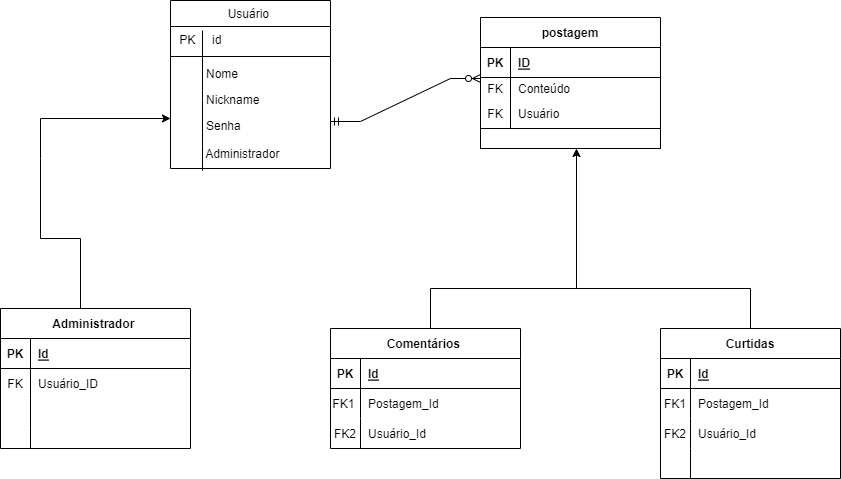

The diagram above was exported from draw.io. Its source (the exported page's mxGraphModel, read from the mxfile embedded in the PNG):
<mxGraphModel dx="1102" dy="557" grid="1" gridSize="10" guides="1" tooltips="1" connect="1" arrows="1" fold="1" page="1" pageScale="1" pageWidth="827" pageHeight="1169" math="1" shadow="0">
  <root>
    <mxCell id="WIyWlLk6GJQsqaUBKTNV-0" />
    <mxCell id="WIyWlLk6GJQsqaUBKTNV-1" parent="WIyWlLk6GJQsqaUBKTNV-0" />
    <mxCell id="zkfFHV4jXpPFQw0GAbJ--17" value="Usuário " style="swimlane;fontStyle=0;align=center;verticalAlign=top;childLayout=stackLayout;horizontal=1;startSize=26;horizontalStack=0;resizeParent=1;resizeLast=0;collapsible=1;marginBottom=0;rounded=0;shadow=0;strokeWidth=1;" parent="WIyWlLk6GJQsqaUBKTNV-1" vertex="1">
      <mxGeometry x="210" y="122" width="160" height="168" as="geometry">
        <mxRectangle x="550" y="140" width="160" height="26" as="alternateBounds" />
      </mxGeometry>
    </mxCell>
    <mxCell id="zkfFHV4jXpPFQw0GAbJ--19" value=" PK     id" style="text;align=left;verticalAlign=top;spacingLeft=4;spacingRight=4;overflow=hidden;rotatable=0;points=[[0,0.5],[1,0.5]];portConstraint=eastwest;rounded=0;shadow=0;html=0;" parent="zkfFHV4jXpPFQw0GAbJ--17" vertex="1">
      <mxGeometry y="26" width="160" height="26" as="geometry" />
    </mxCell>
    <mxCell id="zkfFHV4jXpPFQw0GAbJ--23" value="" style="line;html=1;strokeWidth=1;align=left;verticalAlign=middle;spacingTop=-1;spacingLeft=3;spacingRight=3;rotatable=0;labelPosition=right;points=[];portConstraint=eastwest;" parent="zkfFHV4jXpPFQw0GAbJ--17" vertex="1">
      <mxGeometry y="52" width="160" height="8" as="geometry" />
    </mxCell>
    <mxCell id="zkfFHV4jXpPFQw0GAbJ--22" value="         Nome&#10;&#10;         nickname &#10;" style="text;align=left;verticalAlign=top;spacingLeft=4;spacingRight=4;overflow=hidden;rotatable=0;points=[[0,0.5],[1,0.5]];portConstraint=eastwest;rounded=0;shadow=0;html=0;" parent="zkfFHV4jXpPFQw0GAbJ--17" vertex="1">
      <mxGeometry y="60" width="160" height="26" as="geometry" />
    </mxCell>
    <mxCell id="zkfFHV4jXpPFQw0GAbJ--24" value="         Nickname&#10; &#10;         &#10; &#10;        &#10;" style="text;align=left;verticalAlign=top;spacingLeft=4;spacingRight=4;overflow=hidden;rotatable=0;points=[[0,0.5],[1,0.5]];portConstraint=eastwest;" parent="zkfFHV4jXpPFQw0GAbJ--17" vertex="1">
      <mxGeometry y="86" width="160" height="26" as="geometry" />
    </mxCell>
    <mxCell id="zkfFHV4jXpPFQw0GAbJ--21" value="         Senha &#10;&#10;         Administrador &#10;" style="text;align=left;verticalAlign=top;spacingLeft=4;spacingRight=4;overflow=hidden;rotatable=0;points=[[0,0.5],[1,0.5]];portConstraint=eastwest;rounded=0;shadow=0;html=0;" parent="zkfFHV4jXpPFQw0GAbJ--17" vertex="1">
      <mxGeometry y="112" width="160" height="56" as="geometry" />
    </mxCell>
    <mxCell id="Ga7vPucm9SM5L6Rrj4Hl-10" value="" style="endArrow=none;html=1;rounded=0;" parent="zkfFHV4jXpPFQw0GAbJ--17" edge="1">
      <mxGeometry width="50" height="50" relative="1" as="geometry">
        <mxPoint x="32" y="170" as="sourcePoint" />
        <mxPoint x="32" y="30" as="targetPoint" />
        <Array as="points">
          <mxPoint x="32" y="100" />
        </Array>
      </mxGeometry>
    </mxCell>
    <mxCell id="Ga7vPucm9SM5L6Rrj4Hl-7" value="&amp;nbsp;" style="text;html=1;align=center;verticalAlign=middle;resizable=0;points=[];autosize=1;strokeColor=none;fillColor=none;rotation=180;" parent="WIyWlLk6GJQsqaUBKTNV-1" vertex="1">
      <mxGeometry x="510" y="270" width="20" height="20" as="geometry" />
    </mxCell>
    <mxCell id="hRnwkP7vVM_GQgZJ00hX-16" value="postagem" style="shape=table;startSize=30;container=1;collapsible=1;childLayout=tableLayout;fixedRows=1;rowLines=0;fontStyle=1;align=center;resizeLast=1;" parent="WIyWlLk6GJQsqaUBKTNV-1" vertex="1">
      <mxGeometry x="520" y="139" width="180" height="131" as="geometry" />
    </mxCell>
    <mxCell id="hRnwkP7vVM_GQgZJ00hX-17" value="" style="shape=partialRectangle;collapsible=0;dropTarget=0;pointerEvents=0;fillColor=none;top=0;left=0;bottom=1;right=0;points=[[0,0.5],[1,0.5]];portConstraint=eastwest;" parent="hRnwkP7vVM_GQgZJ00hX-16" vertex="1">
      <mxGeometry y="30" width="180" height="30" as="geometry" />
    </mxCell>
    <mxCell id="hRnwkP7vVM_GQgZJ00hX-18" value="PK" style="shape=partialRectangle;connectable=0;fillColor=none;top=0;left=0;bottom=0;right=0;fontStyle=1;overflow=hidden;" parent="hRnwkP7vVM_GQgZJ00hX-17" vertex="1">
      <mxGeometry width="30" height="30" as="geometry">
        <mxRectangle width="30" height="30" as="alternateBounds" />
      </mxGeometry>
    </mxCell>
    <mxCell id="hRnwkP7vVM_GQgZJ00hX-19" value="ID" style="shape=partialRectangle;connectable=0;fillColor=none;top=0;left=0;bottom=0;right=0;align=left;spacingLeft=6;fontStyle=5;overflow=hidden;" parent="hRnwkP7vVM_GQgZJ00hX-17" vertex="1">
      <mxGeometry x="30" width="150" height="30" as="geometry">
        <mxRectangle width="150" height="30" as="alternateBounds" />
      </mxGeometry>
    </mxCell>
    <mxCell id="hRnwkP7vVM_GQgZJ00hX-20" value="" style="shape=partialRectangle;collapsible=0;dropTarget=0;pointerEvents=0;fillColor=none;top=0;left=0;bottom=0;right=0;points=[[0,0.5],[1,0.5]];portConstraint=eastwest;" parent="hRnwkP7vVM_GQgZJ00hX-16" vertex="1">
      <mxGeometry y="60" width="180" height="21" as="geometry" />
    </mxCell>
    <mxCell id="hRnwkP7vVM_GQgZJ00hX-21" value="FK" style="shape=partialRectangle;connectable=0;fillColor=none;top=0;left=0;bottom=0;right=0;editable=1;overflow=hidden;" parent="hRnwkP7vVM_GQgZJ00hX-20" vertex="1">
      <mxGeometry width="30" height="21" as="geometry">
        <mxRectangle width="30" height="21" as="alternateBounds" />
      </mxGeometry>
    </mxCell>
    <mxCell id="hRnwkP7vVM_GQgZJ00hX-22" value="Conteúdo " style="shape=partialRectangle;connectable=0;fillColor=none;top=0;left=0;bottom=0;right=0;align=left;spacingLeft=6;overflow=hidden;" parent="hRnwkP7vVM_GQgZJ00hX-20" vertex="1">
      <mxGeometry x="30" width="150" height="21" as="geometry">
        <mxRectangle width="150" height="21" as="alternateBounds" />
      </mxGeometry>
    </mxCell>
    <mxCell id="hRnwkP7vVM_GQgZJ00hX-23" value="" style="shape=partialRectangle;collapsible=0;dropTarget=0;pointerEvents=0;fillColor=none;top=0;left=0;bottom=0;right=0;points=[[0,0.5],[1,0.5]];portConstraint=eastwest;" parent="hRnwkP7vVM_GQgZJ00hX-16" vertex="1">
      <mxGeometry y="81" width="180" height="30" as="geometry" />
    </mxCell>
    <mxCell id="hRnwkP7vVM_GQgZJ00hX-24" value="FK" style="shape=partialRectangle;connectable=0;fillColor=none;top=0;left=0;bottom=0;right=0;editable=1;overflow=hidden;" parent="hRnwkP7vVM_GQgZJ00hX-23" vertex="1">
      <mxGeometry width="30" height="30" as="geometry">
        <mxRectangle width="30" height="30" as="alternateBounds" />
      </mxGeometry>
    </mxCell>
    <mxCell id="hRnwkP7vVM_GQgZJ00hX-25" value="Usuário" style="shape=partialRectangle;connectable=0;fillColor=none;top=0;left=0;bottom=0;right=0;align=left;spacingLeft=6;overflow=hidden;" parent="hRnwkP7vVM_GQgZJ00hX-23" vertex="1">
      <mxGeometry x="30" width="150" height="30" as="geometry">
        <mxRectangle width="150" height="30" as="alternateBounds" />
      </mxGeometry>
    </mxCell>
    <mxCell id="hRnwkP7vVM_GQgZJ00hX-81" value="" style="whiteSpace=wrap;html=1;" parent="hRnwkP7vVM_GQgZJ00hX-16" vertex="1">
      <mxGeometry y="111" width="180" height="20" as="geometry" />
    </mxCell>
    <mxCell id="hRnwkP7vVM_GQgZJ00hX-30" value="Comentários " style="shape=table;startSize=30;container=1;collapsible=1;childLayout=tableLayout;fixedRows=1;rowLines=0;fontStyle=1;align=center;resizeLast=1;" parent="WIyWlLk6GJQsqaUBKTNV-1" vertex="1">
      <mxGeometry x="370" y="450" width="190" height="120" as="geometry" />
    </mxCell>
    <mxCell id="hRnwkP7vVM_GQgZJ00hX-31" value="" style="shape=partialRectangle;collapsible=0;dropTarget=0;pointerEvents=0;fillColor=none;top=0;left=0;bottom=1;right=0;points=[[0,0.5],[1,0.5]];portConstraint=eastwest;" parent="hRnwkP7vVM_GQgZJ00hX-30" vertex="1">
      <mxGeometry y="30" width="190" height="30" as="geometry" />
    </mxCell>
    <mxCell id="hRnwkP7vVM_GQgZJ00hX-32" value="PK" style="shape=partialRectangle;connectable=0;fillColor=none;top=0;left=0;bottom=0;right=0;fontStyle=1;overflow=hidden;" parent="hRnwkP7vVM_GQgZJ00hX-31" vertex="1">
      <mxGeometry width="30" height="30" as="geometry">
        <mxRectangle width="30" height="30" as="alternateBounds" />
      </mxGeometry>
    </mxCell>
    <mxCell id="hRnwkP7vVM_GQgZJ00hX-33" value="Id" style="shape=partialRectangle;connectable=0;fillColor=none;top=0;left=0;bottom=0;right=0;align=left;spacingLeft=6;fontStyle=5;overflow=hidden;" parent="hRnwkP7vVM_GQgZJ00hX-31" vertex="1">
      <mxGeometry x="30" width="160" height="30" as="geometry">
        <mxRectangle width="160" height="30" as="alternateBounds" />
      </mxGeometry>
    </mxCell>
    <mxCell id="hRnwkP7vVM_GQgZJ00hX-34" value="" style="shape=partialRectangle;collapsible=0;dropTarget=0;pointerEvents=0;fillColor=none;top=0;left=0;bottom=0;right=0;points=[[0,0.5],[1,0.5]];portConstraint=eastwest;" parent="hRnwkP7vVM_GQgZJ00hX-30" vertex="1">
      <mxGeometry y="60" width="190" height="30" as="geometry" />
    </mxCell>
    <mxCell id="hRnwkP7vVM_GQgZJ00hX-35" value="FK1 " style="shape=partialRectangle;connectable=0;fillColor=none;top=0;left=0;bottom=0;right=0;editable=1;overflow=hidden;" parent="hRnwkP7vVM_GQgZJ00hX-34" vertex="1">
      <mxGeometry width="30" height="30" as="geometry">
        <mxRectangle width="30" height="30" as="alternateBounds" />
      </mxGeometry>
    </mxCell>
    <mxCell id="hRnwkP7vVM_GQgZJ00hX-36" value="Postagem_Id" style="shape=partialRectangle;connectable=0;fillColor=none;top=0;left=0;bottom=0;right=0;align=left;spacingLeft=6;overflow=hidden;" parent="hRnwkP7vVM_GQgZJ00hX-34" vertex="1">
      <mxGeometry x="30" width="160" height="30" as="geometry">
        <mxRectangle width="160" height="30" as="alternateBounds" />
      </mxGeometry>
    </mxCell>
    <mxCell id="hRnwkP7vVM_GQgZJ00hX-37" value="" style="shape=partialRectangle;collapsible=0;dropTarget=0;pointerEvents=0;fillColor=none;top=0;left=0;bottom=0;right=0;points=[[0,0.5],[1,0.5]];portConstraint=eastwest;" parent="hRnwkP7vVM_GQgZJ00hX-30" vertex="1">
      <mxGeometry y="90" width="190" height="30" as="geometry" />
    </mxCell>
    <mxCell id="hRnwkP7vVM_GQgZJ00hX-38" value="FK2" style="shape=partialRectangle;connectable=0;fillColor=none;top=0;left=0;bottom=0;right=0;editable=1;overflow=hidden;" parent="hRnwkP7vVM_GQgZJ00hX-37" vertex="1">
      <mxGeometry width="30" height="30" as="geometry">
        <mxRectangle width="30" height="30" as="alternateBounds" />
      </mxGeometry>
    </mxCell>
    <mxCell id="hRnwkP7vVM_GQgZJ00hX-39" value="Usuário_Id" style="shape=partialRectangle;connectable=0;fillColor=none;top=0;left=0;bottom=0;right=0;align=left;spacingLeft=6;overflow=hidden;" parent="hRnwkP7vVM_GQgZJ00hX-37" vertex="1">
      <mxGeometry x="30" width="160" height="30" as="geometry">
        <mxRectangle width="160" height="30" as="alternateBounds" />
      </mxGeometry>
    </mxCell>
    <mxCell id="hRnwkP7vVM_GQgZJ00hX-43" value="Curtidas" style="shape=table;startSize=30;container=1;collapsible=1;childLayout=tableLayout;fixedRows=1;rowLines=0;fontStyle=1;align=center;resizeLast=1;" parent="WIyWlLk6GJQsqaUBKTNV-1" vertex="1">
      <mxGeometry x="700" y="450" width="180" height="150" as="geometry" />
    </mxCell>
    <mxCell id="hRnwkP7vVM_GQgZJ00hX-44" value="" style="shape=partialRectangle;collapsible=0;dropTarget=0;pointerEvents=0;fillColor=none;top=0;left=0;bottom=1;right=0;points=[[0,0.5],[1,0.5]];portConstraint=eastwest;" parent="hRnwkP7vVM_GQgZJ00hX-43" vertex="1">
      <mxGeometry y="30" width="180" height="30" as="geometry" />
    </mxCell>
    <mxCell id="hRnwkP7vVM_GQgZJ00hX-45" value="PK" style="shape=partialRectangle;connectable=0;fillColor=none;top=0;left=0;bottom=0;right=0;fontStyle=1;overflow=hidden;" parent="hRnwkP7vVM_GQgZJ00hX-44" vertex="1">
      <mxGeometry width="30" height="30" as="geometry">
        <mxRectangle width="30" height="30" as="alternateBounds" />
      </mxGeometry>
    </mxCell>
    <mxCell id="hRnwkP7vVM_GQgZJ00hX-46" value="Id" style="shape=partialRectangle;connectable=0;fillColor=none;top=0;left=0;bottom=0;right=0;align=left;spacingLeft=6;fontStyle=5;overflow=hidden;" parent="hRnwkP7vVM_GQgZJ00hX-44" vertex="1">
      <mxGeometry x="30" width="150" height="30" as="geometry">
        <mxRectangle width="150" height="30" as="alternateBounds" />
      </mxGeometry>
    </mxCell>
    <mxCell id="hRnwkP7vVM_GQgZJ00hX-47" value="" style="shape=partialRectangle;collapsible=0;dropTarget=0;pointerEvents=0;fillColor=none;top=0;left=0;bottom=0;right=0;points=[[0,0.5],[1,0.5]];portConstraint=eastwest;" parent="hRnwkP7vVM_GQgZJ00hX-43" vertex="1">
      <mxGeometry y="60" width="180" height="30" as="geometry" />
    </mxCell>
    <mxCell id="hRnwkP7vVM_GQgZJ00hX-48" value="FK1" style="shape=partialRectangle;connectable=0;fillColor=none;top=0;left=0;bottom=0;right=0;editable=1;overflow=hidden;" parent="hRnwkP7vVM_GQgZJ00hX-47" vertex="1">
      <mxGeometry width="30" height="30" as="geometry">
        <mxRectangle width="30" height="30" as="alternateBounds" />
      </mxGeometry>
    </mxCell>
    <mxCell id="hRnwkP7vVM_GQgZJ00hX-49" value="Postagem_Id" style="shape=partialRectangle;connectable=0;fillColor=none;top=0;left=0;bottom=0;right=0;align=left;spacingLeft=6;overflow=hidden;" parent="hRnwkP7vVM_GQgZJ00hX-47" vertex="1">
      <mxGeometry x="30" width="150" height="30" as="geometry">
        <mxRectangle width="150" height="30" as="alternateBounds" />
      </mxGeometry>
    </mxCell>
    <mxCell id="hRnwkP7vVM_GQgZJ00hX-50" value="" style="shape=partialRectangle;collapsible=0;dropTarget=0;pointerEvents=0;fillColor=none;top=0;left=0;bottom=0;right=0;points=[[0,0.5],[1,0.5]];portConstraint=eastwest;" parent="hRnwkP7vVM_GQgZJ00hX-43" vertex="1">
      <mxGeometry y="90" width="180" height="30" as="geometry" />
    </mxCell>
    <mxCell id="hRnwkP7vVM_GQgZJ00hX-51" value="FK2" style="shape=partialRectangle;connectable=0;fillColor=none;top=0;left=0;bottom=0;right=0;editable=1;overflow=hidden;" parent="hRnwkP7vVM_GQgZJ00hX-50" vertex="1">
      <mxGeometry width="30" height="30" as="geometry">
        <mxRectangle width="30" height="30" as="alternateBounds" />
      </mxGeometry>
    </mxCell>
    <mxCell id="hRnwkP7vVM_GQgZJ00hX-52" value="Usuário_Id" style="shape=partialRectangle;connectable=0;fillColor=none;top=0;left=0;bottom=0;right=0;align=left;spacingLeft=6;overflow=hidden;" parent="hRnwkP7vVM_GQgZJ00hX-50" vertex="1">
      <mxGeometry x="30" width="150" height="30" as="geometry">
        <mxRectangle width="150" height="30" as="alternateBounds" />
      </mxGeometry>
    </mxCell>
    <mxCell id="hRnwkP7vVM_GQgZJ00hX-53" value="" style="shape=partialRectangle;collapsible=0;dropTarget=0;pointerEvents=0;fillColor=none;top=0;left=0;bottom=0;right=0;points=[[0,0.5],[1,0.5]];portConstraint=eastwest;" parent="hRnwkP7vVM_GQgZJ00hX-43" vertex="1">
      <mxGeometry y="120" width="180" height="30" as="geometry" />
    </mxCell>
    <mxCell id="hRnwkP7vVM_GQgZJ00hX-54" value="" style="shape=partialRectangle;connectable=0;fillColor=none;top=0;left=0;bottom=0;right=0;editable=1;overflow=hidden;" parent="hRnwkP7vVM_GQgZJ00hX-53" vertex="1">
      <mxGeometry width="30" height="30" as="geometry">
        <mxRectangle width="30" height="30" as="alternateBounds" />
      </mxGeometry>
    </mxCell>
    <mxCell id="hRnwkP7vVM_GQgZJ00hX-55" value="" style="shape=partialRectangle;connectable=0;fillColor=none;top=0;left=0;bottom=0;right=0;align=left;spacingLeft=6;overflow=hidden;" parent="hRnwkP7vVM_GQgZJ00hX-53" vertex="1">
      <mxGeometry x="30" width="150" height="30" as="geometry">
        <mxRectangle width="150" height="30" as="alternateBounds" />
      </mxGeometry>
    </mxCell>
    <mxCell id="hRnwkP7vVM_GQgZJ00hX-56" value="Administrador " style="shape=table;startSize=30;container=1;collapsible=1;childLayout=tableLayout;fixedRows=1;rowLines=0;fontStyle=1;align=center;resizeLast=1;" parent="WIyWlLk6GJQsqaUBKTNV-1" vertex="1">
      <mxGeometry x="40" y="430" width="190" height="140" as="geometry" />
    </mxCell>
    <mxCell id="hRnwkP7vVM_GQgZJ00hX-57" value="" style="shape=partialRectangle;collapsible=0;dropTarget=0;pointerEvents=0;fillColor=none;top=0;left=0;bottom=1;right=0;points=[[0,0.5],[1,0.5]];portConstraint=eastwest;" parent="hRnwkP7vVM_GQgZJ00hX-56" vertex="1">
      <mxGeometry y="30" width="190" height="30" as="geometry" />
    </mxCell>
    <mxCell id="hRnwkP7vVM_GQgZJ00hX-58" value="PK" style="shape=partialRectangle;connectable=0;fillColor=none;top=0;left=0;bottom=0;right=0;fontStyle=1;overflow=hidden;" parent="hRnwkP7vVM_GQgZJ00hX-57" vertex="1">
      <mxGeometry width="30" height="30" as="geometry">
        <mxRectangle width="30" height="30" as="alternateBounds" />
      </mxGeometry>
    </mxCell>
    <mxCell id="hRnwkP7vVM_GQgZJ00hX-59" value="Id" style="shape=partialRectangle;connectable=0;fillColor=none;top=0;left=0;bottom=0;right=0;align=left;spacingLeft=6;fontStyle=5;overflow=hidden;" parent="hRnwkP7vVM_GQgZJ00hX-57" vertex="1">
      <mxGeometry x="30" width="160" height="30" as="geometry">
        <mxRectangle width="160" height="30" as="alternateBounds" />
      </mxGeometry>
    </mxCell>
    <mxCell id="hRnwkP7vVM_GQgZJ00hX-60" value="" style="shape=partialRectangle;collapsible=0;dropTarget=0;pointerEvents=0;fillColor=none;top=0;left=0;bottom=0;right=0;points=[[0,0.5],[1,0.5]];portConstraint=eastwest;" parent="hRnwkP7vVM_GQgZJ00hX-56" vertex="1">
      <mxGeometry y="60" width="190" height="30" as="geometry" />
    </mxCell>
    <mxCell id="hRnwkP7vVM_GQgZJ00hX-61" value="FK" style="shape=partialRectangle;connectable=0;fillColor=none;top=0;left=0;bottom=0;right=0;editable=1;overflow=hidden;" parent="hRnwkP7vVM_GQgZJ00hX-60" vertex="1">
      <mxGeometry width="30" height="30" as="geometry">
        <mxRectangle width="30" height="30" as="alternateBounds" />
      </mxGeometry>
    </mxCell>
    <mxCell id="hRnwkP7vVM_GQgZJ00hX-62" value="Usuário_ID" style="shape=partialRectangle;connectable=0;fillColor=none;top=0;left=0;bottom=0;right=0;align=left;spacingLeft=6;overflow=hidden;" parent="hRnwkP7vVM_GQgZJ00hX-60" vertex="1">
      <mxGeometry x="30" width="160" height="30" as="geometry">
        <mxRectangle width="160" height="30" as="alternateBounds" />
      </mxGeometry>
    </mxCell>
    <mxCell id="hRnwkP7vVM_GQgZJ00hX-63" value="" style="shape=partialRectangle;collapsible=0;dropTarget=0;pointerEvents=0;fillColor=none;top=0;left=0;bottom=0;right=0;points=[[0,0.5],[1,0.5]];portConstraint=eastwest;" parent="hRnwkP7vVM_GQgZJ00hX-56" vertex="1">
      <mxGeometry y="90" width="190" height="30" as="geometry" />
    </mxCell>
    <mxCell id="hRnwkP7vVM_GQgZJ00hX-64" value="" style="shape=partialRectangle;connectable=0;fillColor=none;top=0;left=0;bottom=0;right=0;editable=1;overflow=hidden;" parent="hRnwkP7vVM_GQgZJ00hX-63" vertex="1">
      <mxGeometry width="30" height="30" as="geometry">
        <mxRectangle width="30" height="30" as="alternateBounds" />
      </mxGeometry>
    </mxCell>
    <mxCell id="hRnwkP7vVM_GQgZJ00hX-65" value="" style="shape=partialRectangle;connectable=0;fillColor=none;top=0;left=0;bottom=0;right=0;align=left;spacingLeft=6;overflow=hidden;" parent="hRnwkP7vVM_GQgZJ00hX-63" vertex="1">
      <mxGeometry x="30" width="160" height="30" as="geometry">
        <mxRectangle width="160" height="30" as="alternateBounds" />
      </mxGeometry>
    </mxCell>
    <mxCell id="hRnwkP7vVM_GQgZJ00hX-66" value="" style="shape=partialRectangle;collapsible=0;dropTarget=0;pointerEvents=0;fillColor=none;top=0;left=0;bottom=0;right=0;points=[[0,0.5],[1,0.5]];portConstraint=eastwest;" parent="hRnwkP7vVM_GQgZJ00hX-56" vertex="1">
      <mxGeometry y="120" width="190" height="20" as="geometry" />
    </mxCell>
    <mxCell id="hRnwkP7vVM_GQgZJ00hX-67" value="" style="shape=partialRectangle;connectable=0;fillColor=none;top=0;left=0;bottom=0;right=0;editable=1;overflow=hidden;" parent="hRnwkP7vVM_GQgZJ00hX-66" vertex="1">
      <mxGeometry width="30" height="20" as="geometry">
        <mxRectangle width="30" height="20" as="alternateBounds" />
      </mxGeometry>
    </mxCell>
    <mxCell id="hRnwkP7vVM_GQgZJ00hX-68" value="" style="shape=partialRectangle;connectable=0;fillColor=none;top=0;left=0;bottom=0;right=0;align=left;spacingLeft=6;overflow=hidden;" parent="hRnwkP7vVM_GQgZJ00hX-66" vertex="1">
      <mxGeometry x="30" width="160" height="20" as="geometry">
        <mxRectangle width="160" height="20" as="alternateBounds" />
      </mxGeometry>
    </mxCell>
    <mxCell id="v03s18GfvknQzSW1hjMy-0" value="" style="edgeStyle=entityRelationEdgeStyle;fontSize=12;html=1;endArrow=ERzeroToMany;startArrow=ERmandOne;rounded=0;" parent="WIyWlLk6GJQsqaUBKTNV-1" edge="1">
      <mxGeometry width="100" height="100" relative="1" as="geometry">
        <mxPoint x="370" y="243" as="sourcePoint" />
        <mxPoint x="520" y="200" as="targetPoint" />
      </mxGeometry>
    </mxCell>
    <mxCell id="N42Wmz5q_Sgy0VS6tfA6-2" value="" style="endArrow=classic;html=1;rounded=0;" parent="WIyWlLk6GJQsqaUBKTNV-1" edge="1">
      <mxGeometry width="50" height="50" relative="1" as="geometry">
        <mxPoint x="616" y="410" as="sourcePoint" />
        <mxPoint x="616" y="270" as="targetPoint" />
      </mxGeometry>
    </mxCell>
    <mxCell id="N42Wmz5q_Sgy0VS6tfA6-4" value="" style="shape=partialRectangle;whiteSpace=wrap;html=1;bottom=1;right=1;left=1;top=0;fillColor=none;routingCenterX=-0.5;direction=west;" parent="WIyWlLk6GJQsqaUBKTNV-1" vertex="1">
      <mxGeometry x="470" y="410" width="320" height="40" as="geometry" />
    </mxCell>
    <mxCell id="N42Wmz5q_Sgy0VS6tfA6-10" value="" style="endArrow=classic;html=1;rounded=0;" parent="WIyWlLk6GJQsqaUBKTNV-1" edge="1">
      <mxGeometry width="50" height="50" relative="1" as="geometry">
        <mxPoint x="120" y="430" as="sourcePoint" />
        <mxPoint x="210" y="240" as="targetPoint" />
        <Array as="points">
          <mxPoint x="120" y="360" />
          <mxPoint x="80" y="360" />
          <mxPoint x="80" y="280" />
          <mxPoint x="80" y="240" />
        </Array>
      </mxGeometry>
    </mxCell>
  </root>
</mxGraphModel>